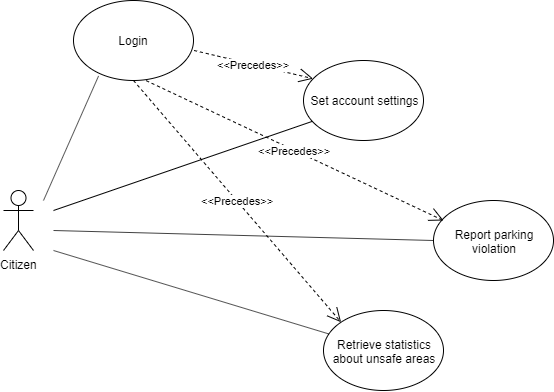

The diagram above was exported from draw.io. Its source (the exported page's mxGraphModel, read from the mxfile embedded in the PNG):
<mxGraphModel dx="1525" dy="564" grid="1" gridSize="10" guides="1" tooltips="1" connect="1" arrows="1" fold="1" page="1" pageScale="1" pageWidth="1169" pageHeight="1654" math="0" shadow="0">
  <root>
    <mxCell id="0" />
    <mxCell id="1" parent="0" />
    <mxCell id="ldhCKCA88qBNjaD0Fpxh-2" value="Citizen&lt;br&gt;" style="shape=umlActor;verticalLabelPosition=bottom;labelBackgroundColor=#ffffff;verticalAlign=top;html=1;outlineConnect=0;" vertex="1" parent="1">
      <mxGeometry x="110" y="410" width="30" height="60" as="geometry" />
    </mxCell>
    <mxCell id="ldhCKCA88qBNjaD0Fpxh-7" value="Login" style="ellipse;whiteSpace=wrap;html=1;" vertex="1" parent="1">
      <mxGeometry x="180" y="220" width="120" height="80" as="geometry" />
    </mxCell>
    <mxCell id="ldhCKCA88qBNjaD0Fpxh-8" value="" style="endArrow=none;html=1;entryX=0.209;entryY=0.943;entryDx=0;entryDy=0;entryPerimeter=0;" edge="1" parent="1" target="ldhCKCA88qBNjaD0Fpxh-7">
      <mxGeometry width="50" height="50" relative="1" as="geometry">
        <mxPoint x="150" y="420" as="sourcePoint" />
        <mxPoint x="200" y="320" as="targetPoint" />
      </mxGeometry>
    </mxCell>
    <mxCell id="ldhCKCA88qBNjaD0Fpxh-9" value="Set account settings" style="ellipse;whiteSpace=wrap;html=1;" vertex="1" parent="1">
      <mxGeometry x="410" y="280" width="120" height="80" as="geometry" />
    </mxCell>
    <mxCell id="ldhCKCA88qBNjaD0Fpxh-10" value="" style="endArrow=none;html=1;entryX=0.073;entryY=0.761;entryDx=0;entryDy=0;entryPerimeter=0;" edge="1" parent="1" target="ldhCKCA88qBNjaD0Fpxh-9">
      <mxGeometry width="50" height="50" relative="1" as="geometry">
        <mxPoint x="160" y="430" as="sourcePoint" />
        <mxPoint x="310" y="350" as="targetPoint" />
      </mxGeometry>
    </mxCell>
    <mxCell id="ldhCKCA88qBNjaD0Fpxh-11" value="&amp;lt;&amp;lt;Precedes&amp;gt;&amp;gt;&lt;br&gt;" style="endArrow=open;endSize=12;dashed=1;html=1;exitX=1.005;exitY=0.625;exitDx=0;exitDy=0;exitPerimeter=0;entryX=0.08;entryY=0.227;entryDx=0;entryDy=0;entryPerimeter=0;" edge="1" parent="1" source="ldhCKCA88qBNjaD0Fpxh-7" target="ldhCKCA88qBNjaD0Fpxh-9">
      <mxGeometry width="160" relative="1" as="geometry">
        <mxPoint x="310" y="230" as="sourcePoint" />
        <mxPoint x="470" y="230" as="targetPoint" />
        <Array as="points" />
      </mxGeometry>
    </mxCell>
    <mxCell id="ldhCKCA88qBNjaD0Fpxh-12" value="Report parking&lt;br&gt;violation" style="ellipse;whiteSpace=wrap;html=1;" vertex="1" parent="1">
      <mxGeometry x="540" y="420" width="120" height="80" as="geometry" />
    </mxCell>
    <mxCell id="ldhCKCA88qBNjaD0Fpxh-13" value="" style="endArrow=none;html=1;entryX=0;entryY=0.5;entryDx=0;entryDy=0;" edge="1" parent="1" target="ldhCKCA88qBNjaD0Fpxh-12">
      <mxGeometry width="50" height="50" relative="1" as="geometry">
        <mxPoint x="160" y="450" as="sourcePoint" />
        <mxPoint x="270" y="450" as="targetPoint" />
      </mxGeometry>
    </mxCell>
    <mxCell id="ldhCKCA88qBNjaD0Fpxh-14" value="Retrieve statistics&lt;br&gt;about unsafe areas" style="ellipse;whiteSpace=wrap;html=1;" vertex="1" parent="1">
      <mxGeometry x="430" y="530" width="120" height="80" as="geometry" />
    </mxCell>
    <mxCell id="ldhCKCA88qBNjaD0Fpxh-15" value="" style="endArrow=none;html=1;" edge="1" parent="1" target="ldhCKCA88qBNjaD0Fpxh-14">
      <mxGeometry width="50" height="50" relative="1" as="geometry">
        <mxPoint x="160" y="470" as="sourcePoint" />
        <mxPoint x="290" y="510" as="targetPoint" />
      </mxGeometry>
    </mxCell>
    <mxCell id="ldhCKCA88qBNjaD0Fpxh-18" value="&amp;lt;&amp;lt;Precedes&amp;gt;&amp;gt;" style="endArrow=open;endSize=12;dashed=1;html=1;entryX=0.083;entryY=0.25;entryDx=0;entryDy=0;entryPerimeter=0;exitX=0.606;exitY=1.002;exitDx=0;exitDy=0;exitPerimeter=0;" edge="1" parent="1" source="ldhCKCA88qBNjaD0Fpxh-7" target="ldhCKCA88qBNjaD0Fpxh-12">
      <mxGeometry width="160" relative="1" as="geometry">
        <mxPoint x="220" y="330" as="sourcePoint" />
        <mxPoint x="380" y="330" as="targetPoint" />
        <Array as="points" />
      </mxGeometry>
    </mxCell>
    <mxCell id="ldhCKCA88qBNjaD0Fpxh-19" value="&amp;lt;&amp;lt;Precedes&amp;gt;&amp;gt;" style="endArrow=open;endSize=12;dashed=1;html=1;entryX=0;entryY=0;entryDx=0;entryDy=0;exitX=0.5;exitY=1;exitDx=0;exitDy=0;" edge="1" parent="1" source="ldhCKCA88qBNjaD0Fpxh-7" target="ldhCKCA88qBNjaD0Fpxh-14">
      <mxGeometry width="160" relative="1" as="geometry">
        <mxPoint x="280" y="470" as="sourcePoint" />
        <mxPoint x="440" y="470" as="targetPoint" />
        <Array as="points" />
      </mxGeometry>
    </mxCell>
  </root>
</mxGraphModel>